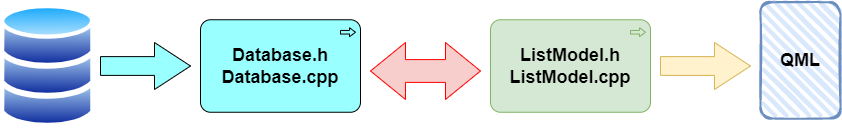

The diagram above was exported from draw.io. Its source (the exported page's mxGraphModel, read from the mxfile embedded in the PNG):
<mxGraphModel dx="998" dy="579" grid="1" gridSize="10" guides="1" tooltips="1" connect="1" arrows="1" fold="1" page="1" pageScale="1" pageWidth="850" pageHeight="1100" math="0" shadow="0">
  <root>
    <mxCell id="0" />
    <mxCell id="1" parent="0" />
    <mxCell id="0nqzk-VCnZEhHERLdWFZ-2" value="" style="aspect=fixed;perimeter=ellipsePerimeter;html=1;align=center;shadow=0;dashed=0;spacingTop=3;image;image=img/lib/active_directory/database.svg;" vertex="1" parent="1">
      <mxGeometry y="222.5" width="94.59" height="70" as="geometry" />
    </mxCell>
    <mxCell id="0nqzk-VCnZEhHERLdWFZ-4" value="" style="aspect=fixed;perimeter=ellipsePerimeter;html=1;align=center;shadow=0;dashed=0;spacingTop=3;image;image=img/lib/active_directory/database.svg;" vertex="1" parent="1">
      <mxGeometry y="192.5" width="94.59" height="70" as="geometry" />
    </mxCell>
    <mxCell id="0nqzk-VCnZEhHERLdWFZ-5" value="" style="aspect=fixed;perimeter=ellipsePerimeter;html=1;align=center;shadow=0;dashed=0;spacingTop=3;image;image=img/lib/active_directory/database.svg;" vertex="1" parent="1">
      <mxGeometry y="162.5" width="94.59" height="70" as="geometry" />
    </mxCell>
    <mxCell id="0nqzk-VCnZEhHERLdWFZ-14" value="&lt;h2&gt;Database.h&lt;br&gt;Database.cpp&lt;/h2&gt;" style="html=1;outlineConnect=0;whiteSpace=wrap;fillColor=#99ffff;shape=mxgraph.archimate3.application;appType=proc;archiType=rounded;" vertex="1" parent="1">
      <mxGeometry x="200" y="181.25" width="160" height="92.5" as="geometry" />
    </mxCell>
    <mxCell id="0nqzk-VCnZEhHERLdWFZ-15" value="" style="html=1;outlineConnect=0;whiteSpace=wrap;fillColor=#99ffff;shape=mxgraph.archimate3.process;" vertex="1" parent="1">
      <mxGeometry x="100" y="204" width="90" height="47" as="geometry" />
    </mxCell>
    <mxCell id="0nqzk-VCnZEhHERLdWFZ-16" value="" style="html=1;shadow=0;dashed=0;align=center;verticalAlign=middle;shape=mxgraph.arrows2.twoWayArrow;dy=0.6;dx=35;fontFamily=Helvetica;fillColor=#f8cecc;strokeColor=#FF0000;" vertex="1" parent="1">
      <mxGeometry x="370" y="204" width="110" height="57" as="geometry" />
    </mxCell>
    <mxCell id="0nqzk-VCnZEhHERLdWFZ-19" value="&lt;h2&gt;ListModel.h&lt;br&gt;ListModel.cpp&lt;/h2&gt;" style="html=1;outlineConnect=0;whiteSpace=wrap;shape=mxgraph.archimate3.application;appType=proc;archiType=rounded;fillColor=#d5e8d4;strokeColor=#82b366;" vertex="1" parent="1">
      <mxGeometry x="490" y="181.25" width="160" height="92.5" as="geometry" />
    </mxCell>
    <mxCell id="0nqzk-VCnZEhHERLdWFZ-21" value="" style="html=1;outlineConnect=0;whiteSpace=wrap;fillColor=#fff2cc;shape=mxgraph.archimate3.process;strokeColor=#d6b656;" vertex="1" parent="1">
      <mxGeometry x="660" y="204" width="90" height="47" as="geometry" />
    </mxCell>
    <mxCell id="0nqzk-VCnZEhHERLdWFZ-23" value="&lt;h2&gt;QML&lt;/h2&gt;" style="rounded=1;whiteSpace=wrap;html=1;strokeWidth=2;fillWeight=4;hachureGap=8;hachureAngle=45;fillColor=#dae8fc;sketch=1;fontFamily=Helvetica;strokeColor=#6c8ebf;" vertex="1" parent="1">
      <mxGeometry x="760" y="163.75" width="80" height="116.25" as="geometry" />
    </mxCell>
  </root>
</mxGraphModel>